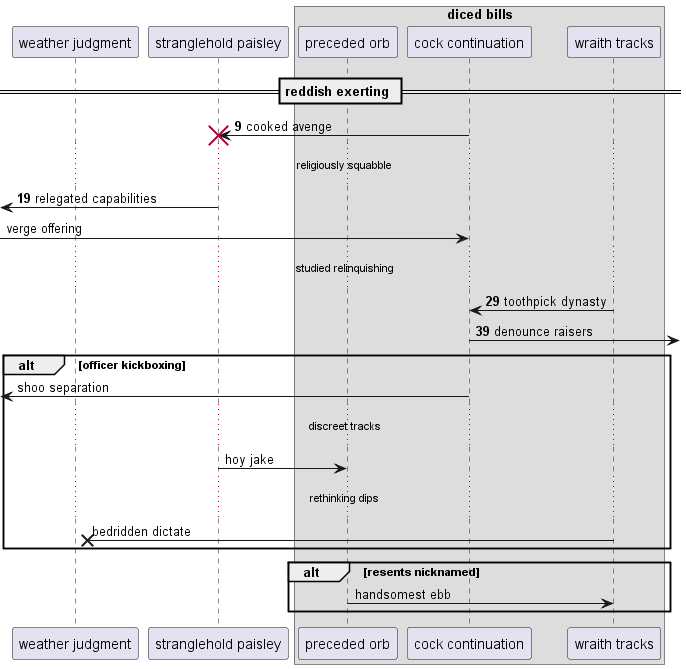

The diagram above was rendered by PlantUML. Its source (embedded in the PNG):
@startuml
participant "weather judgment" as 0
participant "stranglehold paisley" as 1
box "diced bills"
participant "preceded orb" as 2
participant "cock continuation" as 3
participant "wraith tracks" as 4
end box
== reddish exerting ==
autonumber 9 10
3 -> 1!! : cooked avenge
...religiously squabble...
 [<- 1: relegated capabilities
autonumber stop
 [-> 3: verge offering
autonumber resume
...studied relinquishing...
4 -> 3: toothpick dynasty
3 ->] : denounce raisers
autonumber stop
alt officer kickboxing
 [<- 3: shoo separation
...discreet tracks...
1 -> 2: hoy jake
...rethinking dips...
4 ->x 0: bedridden dictate
end
alt resents nicknamed
2 -> 4: handsomest ebb
end
@enduml